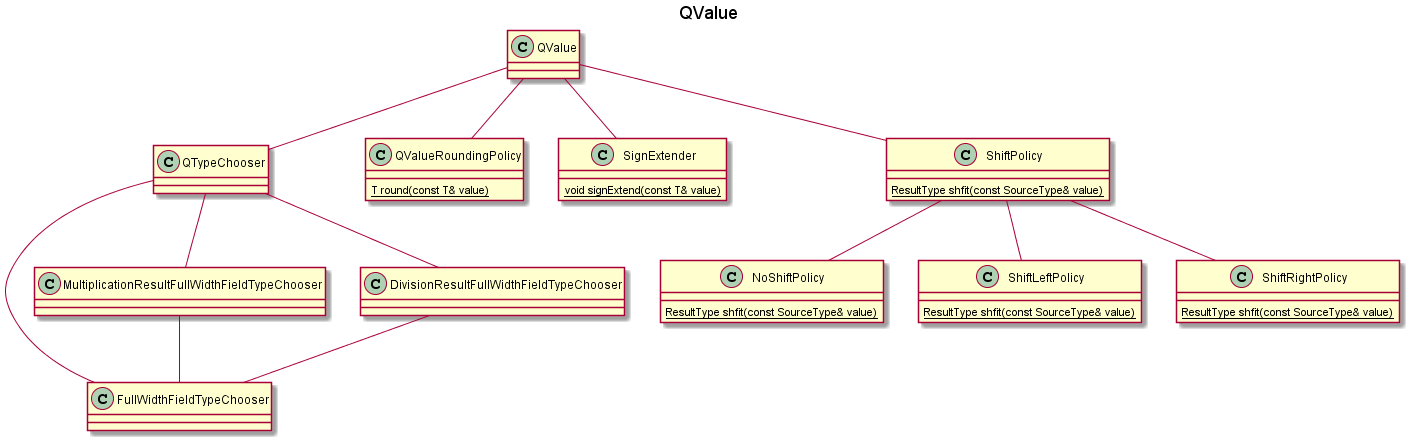

The diagram above was rendered by PlantUML. Its source (embedded in the PNG):
@startuml qformat_class

title QValue

class QTypeChooser {
}

class FullWidthFieldTypeChooser {
}

class MultiplicationResultFullWidthFieldTypeChooser {
}

class DivisionResultFullWidthFieldTypeChooser {
}

class QValueRoundingPolicy {
{static} T round(const T& value) 
}

class SignExtender {
{static} void signExtend(const T& value) 
}

class ShiftPolicy {
{static} ResultType shfit(const SourceType& value) 
}

class NoShiftPolicy {
{static} ResultType shfit(const SourceType& value) 
}

class ShiftLeftPolicy {
{static} ResultType shfit(const SourceType& value) 
}

class ShiftRightPolicy {
{static} ResultType shfit(const SourceType& value) 
}

class QValue {
}

QValue -- QTypeChooser
QTypeChooser -- FullWidthFieldTypeChooser
QTypeChooser -- MultiplicationResultFullWidthFieldTypeChooser
QTypeChooser -- DivisionResultFullWidthFieldTypeChooser
MultiplicationResultFullWidthFieldTypeChooser -- FullWidthFieldTypeChooser
DivisionResultFullWidthFieldTypeChooser -- FullWidthFieldTypeChooser
QValue -- QValueRoundingPolicy
QValue -- SignExtender
QValue -- ShiftPolicy
ShiftPolicy -- NoShiftPolicy
ShiftPolicy -- ShiftLeftPolicy
ShiftPolicy -- ShiftRightPolicy

@enduml